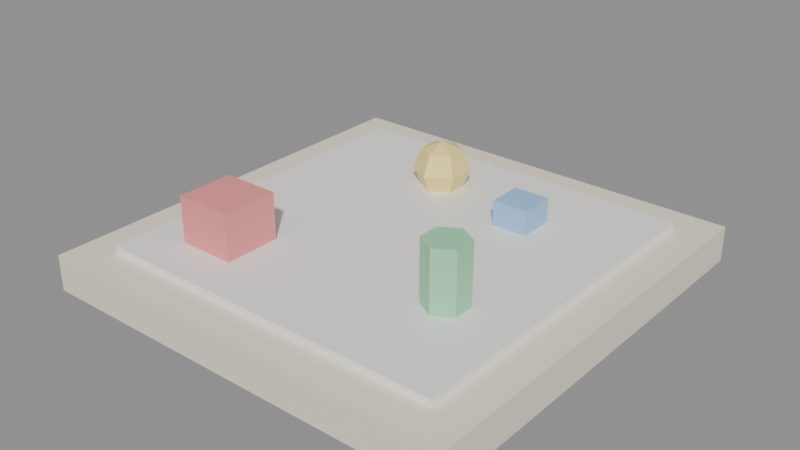 # Source: KID_JOGO_TABULEIRO_v01.blend  (saved by Blender 4.2.66; exported with 4.5.12 LTS)
import bpy
from mathutils import Matrix  # noqa: F401  (used for matrix-valued properties, if any)

bpy.ops.wm.read_factory_settings(use_empty=True)
scene = bpy.context.scene
scene.name = 'Scene'

# ---- materials (node trees are filled in below, after node groups)
mat_polyroom_pbr = bpy.data.materials.new('Polyroom_PBR')

# ---- material node trees
mat_polyroom_pbr.use_nodes = True; mat_polyroom_pbr.node_tree.nodes.clear()
_N = mat_polyroom_pbr.node_tree.nodes; _L = mat_polyroom_pbr.node_tree.links
n0 = _N.new('ShaderNodeOutputMaterial'); n0.name = 'Material Output'; n0.location = (300, 0)
n1 = _N.new('ShaderNodeBsdfPrincipled'); n1.name = 'Principled BSDF'; n1.location = (0, 0)
n2 = _N.new('ShaderNodeVertexColor'); n2.name = 'Color Attribute'; n2.location = (-300, 0)
n2.layer_name = 'Color'
_L.new(n2.outputs[0], n1.inputs[0])
_L.new(n1.outputs[0], n0.inputs[0])
n0.is_active_output = True

# ---- meshes
me_kid_jogo_tabuleiro_v01 = bpy.data.meshes.new('KID_JOGO_TABULEIRO_v01')
me_kid_jogo_tabuleiro_v01.from_pydata([(-0.3, -0.3, 0.0), (-0.3, -0.3, 0.05), (-0.3, 0.3, 0.0), (-0.3, 0.3, 0.05), (0.3, -0.3, 0.0), (0.3, -0.3, 0.05), (0.3, 0.3, 0.0), (0.3, 0.3, 0.05), (-0.25, -0.25, 0.05), (-0.25, -0.25, 0.06), (-0.25, 0.25, 0.05), (-0.25, 0.25, 0.06), (0.25, -0.25, 0.05), (0.25, -0.25, 0.06), (0.25, 0.25, 0.05), (0.25, 0.25, 0.06), (-0.19, -0.19, 0.045), (-0.19, -0.19, 0.125), (-0.19, -0.11, 0.045), (-0.19, -0.11, 0.125), (-0.11, -0.19, 0.045), (-0.11, -0.19, 0.125), (-0.11, -0.11, 0.045), (-0.11, -0.11, 0.125), (0.075, 0.095, 0.045), (0.075, 0.095, 0.095), (0.075, 0.145, 0.045), (0.075, 0.145, 0.095), (0.125, 0.095, 0.045), (0.125, 0.095, 0.095), (0.125, 0.145, 0.045), (0.125, 0.145, 0.095), (0.15, -0.07, 0.045), (0.15, -0.07, 0.145), (0.176, -0.085, 0.045), (0.176, -0.085, 0.145), (0.176, -0.115, 0.045), (0.176, -0.115, 0.145), (0.15, -0.13, 0.045), (0.15, -0.13, 0.145), (0.124, -0.115, 0.045), (0.124, -0.115, 0.145), (0.124, -0.085, 0.045), (0.124, -0.085, 0.145), (-0.05, 0.1783, 0.1133), (-0.05, 0.19, 0.085), (-0.05, 0.1783, 0.05672), (-0.02551, 0.1641, 0.1133), (-0.01536, 0.17, 0.085), (-0.02551, 0.1641, 0.05672), (-0.02551, 0.1359, 0.1133), (-0.01536, 0.13, 0.085), (-0.02551, 0.1359, 0.05672), (-0.05, 0.1217, 0.1133), (-0.05, 0.11, 0.085), (-0.05, 0.1217, 0.05672), (-0.05, 0.15, 0.045), (-0.05, 0.15, 0.125), (-0.07449, 0.1359, 0.1133), (-0.08464, 0.13, 0.085), (-0.07449, 0.1359, 0.05672), (-0.07449, 0.1641, 0.1133), (-0.08464, 0.17, 0.085), (-0.07449, 0.1641, 0.05672)], [], [(0, 1, 3, 2), (2, 3, 7, 6), (6, 7, 5, 4), (4, 5, 1, 0), (2, 6, 4, 0), (7, 3, 1, 5), (8, 9, 11, 10), (10, 11, 15, 14), (14, 15, 13, 12), (12, 13, 9, 8), (10, 14, 12, 8), (15, 11, 9, 13), (16, 17, 19, 18), (18, 19, 23, 22), (22, 23, 21, 20), (20, 21, 17, 16), (18, 22, 20, 16), (23, 19, 17, 21), (24, 25, 27, 26), (26, 27, 31, 30), (30, 31, 29, 28), (28, 29, 25, 24), (26, 30, 28, 24), (31, 27, 25, 29), (32, 33, 35, 34), (34, 35, 37, 36), (36, 37, 39, 38), (38, 39, 41, 40), (35, 33, 43, 41, 39, 37), (40, 41, 43, 42), (42, 43, 33, 32), (32, 34, 36, 38, 40, 42), (44, 57, 47), (56, 46, 49), (45, 44, 47, 48), (46, 45, 48, 49), (56, 49, 52), (48, 47, 50, 51), (49, 48, 51, 52), (47, 57, 50), (56, 52, 55), (51, 50, 53, 54), (52, 51, 54, 55), (50, 57, 53), (53, 57, 58), (56, 55, 60), (54, 53, 58, 59), (55, 54, 59, 60), (60, 59, 62, 63), (58, 57, 61), (56, 60, 63), (59, 58, 61, 62), (63, 62, 45, 46), (61, 57, 44), (56, 63, 46), (62, 61, 44, 45)])
_uv = me_kid_jogo_tabuleiro_v01.uv_layers.new(name='UVMap')
_uv.uv.foreach_set('vector', [0.8986, 0.4576, 0.861, 0.4576, 0.861, 0.006979, 0.8986, 0.00698, 0.8986, 0.9222, 0.861, 0.9222, 0.861, 0.4716, 0.8986, 0.4716, 0.9501, 0.4576, 0.9125, 0.4576, 0.9125, 0.00698, 0.9501, 0.00698, 0.9501, 0.9222, 0.9125, 0.9222, 0.9125, 0.4716, 0.9501, 0.4716, 0.4576, 0.00698, 0.4576, 0.4576, 0.00698, 0.4576, 0.00698, 0.00698, 0.4576, 0.4716, 0.4576, 0.9222, 0.006979, 0.9222, 0.00698, 0.4716, 0.9716, 0.3825, 0.964, 0.3825, 0.964, 0.00698, 0.9716, 0.00698, 0.9716, 0.772, 0.964, 0.772, 0.964, 0.3964, 0.9716, 0.3964, 0.993, 0.3825, 0.9855, 0.3825, 0.9855, 0.00698, 0.993, 0.00698, 0.993, 0.772, 0.9855, 0.772, 0.9855, 0.3964, 0.993, 0.3964, 0.8471, 0.00698, 0.8471, 0.3825, 0.4716, 0.3825, 0.4716, 0.00698, 0.8471, 0.3964, 0.8471, 0.772, 0.4716, 0.772, 0.4716, 0.3964, 0.8278, 0.846, 0.7677, 0.846, 0.7677, 0.7859, 0.8278, 0.7859, 0.5316, 0.92, 0.4716, 0.92, 0.4716, 0.86, 0.5316, 0.86, 0.6057, 0.846, 0.5456, 0.846, 0.5456, 0.7859, 0.6057, 0.7859, 0.5316, 0.846, 0.4716, 0.846, 0.4716, 0.7859, 0.5316, 0.7859, 0.6797, 0.7859, 0.6797, 0.846, 0.6196, 0.846, 0.6196, 0.7859, 0.7538, 0.7859, 0.7538, 0.846, 0.6937, 0.846, 0.6937, 0.7859, 0.3153, 0.9737, 0.3153, 0.9361, 0.3528, 0.9361, 0.3528, 0.9737, 0.1608, 0.9737, 0.1608, 0.9361, 0.1983, 0.9361, 0.1983, 0.9737, 0.2123, 0.9737, 0.2123, 0.9361, 0.2498, 0.9361, 0.2498, 0.9737, 0.09528, 0.9737, 0.05773, 0.9737, 0.05773, 0.9361, 0.09528, 0.9361, 0.3013, 0.9737, 0.2638, 0.9737, 0.2638, 0.9361, 0.3013, 0.9361, 0.1468, 0.9361, 0.1468, 0.9737, 0.1092, 0.9737, 0.1092, 0.9361, 0.5651, 0.9351, 0.5651, 0.86, 0.5846, 0.86, 0.5846, 0.9351, 0.7677, 0.9351, 0.7677, 0.86, 0.7902, 0.86, 0.7902, 0.9351, 0.5986, 0.9351, 0.5986, 0.86, 0.6181, 0.86, 0.6181, 0.9351, 0.6181, 0.9351, 0.6181, 0.86, 0.6376, 0.86, 0.6376, 0.9351, 0.6711, 0.971, 0.6516, 0.9597, 0.6516, 0.9372, 0.6711, 0.926, 0.6906, 0.9372, 0.6906, 0.9597, 0.8042, 0.9351, 0.8042, 0.86, 0.8267, 0.86, 0.8267, 0.9351, 0.5456, 0.9351, 0.5456, 0.86, 0.5651, 0.86, 0.5651, 0.9351, 0.7436, 0.9597, 0.7241, 0.971, 0.7045, 0.9597, 0.7045, 0.9372, 0.7241, 0.926, 0.7436, 0.9372, 0.5083, 0.9659, 0.4899, 0.9552, 0.5083, 0.9446, 0.02538, 0.9574, 0.00698, 0.968, 0.006979, 0.9467, 0.7292, 0.886, 0.708, 0.886, 0.708, 0.8676, 0.7292, 0.86, 0.7505, 0.886, 0.7292, 0.886, 0.7292, 0.86, 0.7505, 0.8676, 0.02538, 0.9574, 0.006979, 0.9467, 0.02538, 0.9361, 0.4276, 0.9574, 0.432, 0.9361, 0.4532, 0.9361, 0.4576, 0.9574, 0.432, 0.9786, 0.4276, 0.9574, 0.4576, 0.9574, 0.4532, 0.9786, 0.5083, 0.9446, 0.4899, 0.9552, 0.4899, 0.934, 0.02538, 0.9574, 0.02538, 0.9361, 0.04377, 0.9467, 0.6728, 0.912, 0.6516, 0.9044, 0.6516, 0.886, 0.6728, 0.886, 0.694, 0.9044, 0.6728, 0.912, 0.6728, 0.886, 0.694, 0.886, 0.4899, 0.934, 0.4899, 0.9552, 0.4716, 0.9446, 0.4716, 0.9446, 0.4899, 0.9552, 0.4716, 0.9659, 0.02538, 0.9574, 0.04377, 0.9467, 0.04377, 0.968, 0.6728, 0.886, 0.6516, 0.886, 0.6516, 0.8676, 0.6728, 0.86, 0.694, 0.886, 0.6728, 0.886, 0.6728, 0.86, 0.694, 0.8676, 0.3712, 0.9786, 0.3668, 0.9574, 0.3968, 0.9574, 0.3924, 0.9786, 0.4716, 0.9659, 0.4899, 0.9552, 0.4899, 0.9765, 0.02538, 0.9574, 0.04377, 0.968, 0.02538, 0.9786, 0.3668, 0.9574, 0.3712, 0.9361, 0.3924, 0.9361, 0.3968, 0.9574, 0.7505, 0.9044, 0.7292, 0.912, 0.7292, 0.886, 0.7505, 0.886, 0.4899, 0.9765, 0.4899, 0.9552, 0.5083, 0.9659, 0.02538, 0.9574, 0.02538, 0.9786, 0.00698, 0.968, 0.7292, 0.912, 0.708, 0.9044, 0.708, 0.886, 0.7292, 0.886])
_ca = me_kid_jogo_tabuleiro_v01.color_attributes.new('Color', 'FLOAT_COLOR', 'POINT')
_ca.data.foreach_set('color', [0.93, 0.85, 0.7, 1.0, 0.93, 0.85, 0.7, 1.0, 0.93, 0.85, 0.7, 1.0, 0.93, 0.85, 0.7, 1.0, 0.93, 0.85, 0.7, 1.0, 0.93, 0.85, 0.7, 1.0, 0.93, 0.85, 0.7, 1.0, 0.93, 0.85, 0.7, 1.0, 0.95, 0.94, 0.9, 1.0, 0.95, 0.94, 0.9, 1.0, 0.95, 0.94, 0.9, 1.0, 0.95, 0.94, 0.9, 1.0, 0.95, 0.94, 0.9, 1.0, 0.95, 0.94, 0.9, 1.0, 0.95, 0.94, 0.9, 1.0, 0.95, 0.94, 0.9, 1.0, 0.9, 0.3, 0.3, 1.0, 0.9, 0.3, 0.3, 1.0, 0.9, 0.3, 0.3, 1.0, 0.9, 0.3, 0.3, 1.0, 0.9, 0.3, 0.3, 1.0, 0.9, 0.3, 0.3, 1.0, 0.9, 0.3, 0.3, 1.0, 0.9, 0.3, 0.3, 1.0, 0.35, 0.6, 0.95, 1.0, 0.35, 0.6, 0.95, 1.0, 0.35, 0.6, 0.95, 1.0, 0.35, 0.6, 0.95, 1.0, 0.35, 0.6, 0.95, 1.0, 0.35, 0.6, 0.95, 1.0, 0.35, 0.6, 0.95, 1.0, 0.35, 0.6, 0.95, 1.0, 0.35, 0.75, 0.45, 1.0, 0.35, 0.75, 0.45, 1.0, 0.35, 0.75, 0.45, 1.0, 0.35, 0.75, 0.45, 1.0, 0.35, 0.75, 0.45, 1.0, 0.35, 0.75, 0.45, 1.0, 0.35, 0.75, 0.45, 1.0, 0.35, 0.75, 0.45, 1.0, 0.35, 0.75, 0.45, 1.0, 0.35, 0.75, 0.45, 1.0, 0.35, 0.75, 0.45, 1.0, 0.35, 0.75, 0.45, 1.0, 0.98, 0.8, 0.3, 1.0, 0.98, 0.8, 0.3, 1.0, 0.98, 0.8, 0.3, 1.0, 0.98, 0.8, 0.3, 1.0, 0.98, 0.8, 0.3, 1.0, 0.98, 0.8, 0.3, 1.0, 0.98, 0.8, 0.3, 1.0, 0.98, 0.8, 0.3, 1.0, 0.98, 0.8, 0.3, 1.0, 0.98, 0.8, 0.3, 1.0, 0.98, 0.8, 0.3, 1.0, 0.98, 0.8, 0.3, 1.0, 0.98, 0.8, 0.3, 1.0, 0.98, 0.8, 0.3, 1.0, 0.98, 0.8, 0.3, 1.0, 0.98, 0.8, 0.3, 1.0, 0.98, 0.8, 0.3, 1.0, 0.98, 0.8, 0.3, 1.0, 0.98, 0.8, 0.3, 1.0, 0.98, 0.8, 0.3, 1.0])
me_kid_jogo_tabuleiro_v01.materials.append(mat_polyroom_pbr)
me_kid_jogo_tabuleiro_v01.update()

# ---- objects
ob_kid_jogo_tabuleiro_v01 = bpy.data.objects.new('KID_JOGO_TABULEIRO_v01', me_kid_jogo_tabuleiro_v01)

# ---- transforms, parenting, visibility, modifiers, constraints
ob_kid_jogo_tabuleiro_v01.location = (0.0, 0.0, 0.0)

# ---- collection membership
scene.collection.objects.link(ob_kid_jogo_tabuleiro_v01)

# ---- scene / render settings (as saved in the file)
scene.frame_start = 1; scene.frame_end = 250; scene.frame_set(1)
scene.render.engine = 'BLENDER_EEVEE_NEXT'
bpy.context.view_layer.update()

# ---- added for rendering (the .blend has no active camera and no usable light): camera, sun + grey world if the file has none
cam_auto = bpy.data.cameras.new('AutoCamera')
cam_auto.lens = 50.0
cam_auto.sensor_width = 36.0
cam_auto.clip_end = 1000.0
ob_auto_camera = bpy.data.objects.new('AutoCamera', cam_auto)
scene.collection.objects.link(ob_auto_camera)
ob_auto_camera.location = (0.796459, -0.955751, 0.709667)
ob_auto_camera.rotation_euler = (1.09748, -7.21219e-08, 0.694738)
scene.camera = ob_auto_camera
light_auto_sun = bpy.data.lights.new('AutoSun', 'SUN')
light_auto_sun.energy = 3.0
light_auto_sun.angle = 0.0523599
ob_auto_sun = bpy.data.objects.new('AutoSun', light_auto_sun)
scene.collection.objects.link(ob_auto_sun)
ob_auto_sun.rotation_euler = (0.872665, 0.174533, 0.523599)
if scene.world is None:
    world_auto = bpy.data.worlds.new('AutoWorld')
    world_auto.color = (0.3, 0.3, 0.3)
    scene.world = world_auto
bpy.context.view_layer.update()
